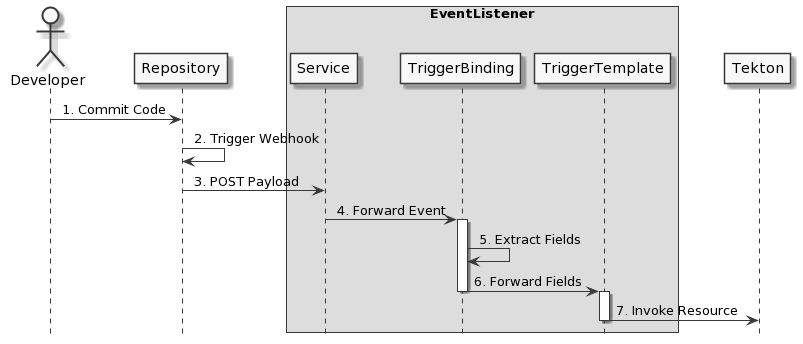

The diagram above was rendered by PlantUML. Its source (embedded in the PNG):
@startuml
autonumber " ."
hide footbox
skinparam monochrome true

actor Developer
participant "Repository"

box "EventListener"
    participant "Service"
    participant "TriggerBinding"
    participant "TriggerTemplate"
end box

participant "Tekton"

Developer -> "Repository": Commit Code
"Repository" -> "Repository": Trigger Webhook
"Repository" -> "Service": POST Payload

"Service" -> "TriggerBinding": Forward Event

activate "TriggerBinding"
"TriggerBinding" -> "TriggerBinding": Extract Fields
"TriggerBinding" -> "TriggerTemplate": Forward Fields
deactivate "TriggerBinding"

activate "TriggerTemplate"
"TriggerTemplate" -> "Tekton": Invoke Resource
deactivate "TriggerTemplate"
@enduml